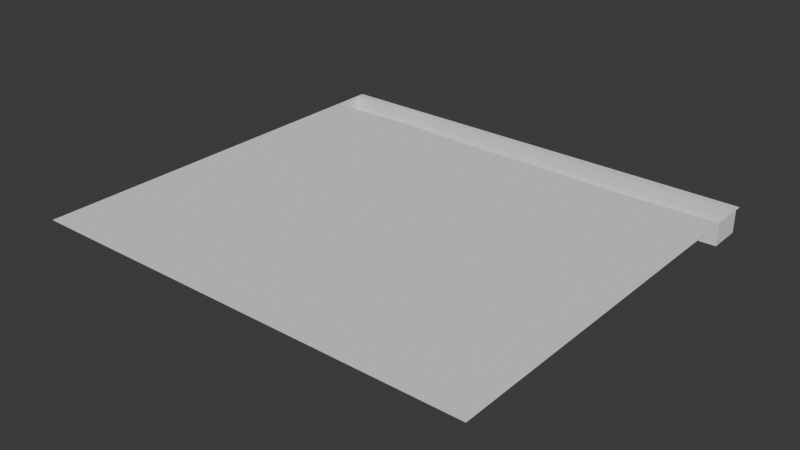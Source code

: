 # Source: untitled.blend  (saved by Blender 4.3.34; exported with 4.5.12 LTS)
import bpy
from mathutils import Matrix  # noqa: F401  (used for matrix-valued properties, if any)

bpy.ops.wm.read_factory_settings(use_empty=True)
scene = bpy.context.scene
scene.name = 'Scene'

# ---- world
world_world = bpy.data.worlds.new('World'); scene.world = world_world
world_world.use_nodes = True; world_world.node_tree.nodes.clear()
_N = world_world.node_tree.nodes; _L = world_world.node_tree.links
n0 = _N.new('ShaderNodeOutputWorld'); n0.name = 'World Output'; n0.location = (300, 300)
n1 = _N.new('ShaderNodeBackground'); n1.name = 'Background'; n1.location = (10, 300)
n1.inputs[0].default_value = (0.05088, 0.05088, 0.05088, 1.0)
_L.new(n1.outputs[0], n0.inputs[0])
n0.is_active_output = True
world_world.color = (0.05088, 0.05088, 0.05088)
world_world.sun_shadow_jitter_overblur = 0.0

# ---- meshes
me_plane = bpy.data.meshes.new('Plane')
me_plane.from_pydata([(-23.41, -32.39, 0.0), (23.41, -32.39, 0.0), (-23.41, 10.04, 0.0), (23.41, 10.04, 0.0), (-23.41, 9.284, 0.0), (23.41, 9.284, 0.0), (-23.41, 5.788, 0.0), (23.41, 5.788, 0.0), (23.41, 5.788, -2.359), (23.41, 9.284, -2.359), (-23.41, 9.284, -2.359), (-23.41, 5.788, -2.359), (2.579, -32.39, 0.0), (2.579, 10.04, 0.0), (2.579, 9.284, 0.0), (2.579, 5.788, 0.0), (2.579, 9.284, -2.359), (2.579, 5.788, -2.359), (-2.608, 10.04, 0.0), (-2.608, 9.284, 0.0), (-2.608, 5.788, 0.0), (-2.608, 9.284, -2.359), (-2.608, 5.788, -2.359), (-2.608, -32.39, 0.0), (-13.01, 10.04, 0.0), (-13.01, 9.666, 0.0), (-13.01, 6.171, 0.0), (-13.01, 9.666, -2.359), (-13.01, 6.171, -2.359), (-13.01, -32.39, 0.0), (12.99, -32.39, 0.0), (12.99, 10.04, 0.0), (12.99, 9.044, 0.0), (12.99, 5.548, 0.0), (12.99, 9.044, -2.359), (12.99, 5.548, -2.359)], [], [(32, 5, 3, 31), (7, 5, 9, 8), (30, 1, 7, 33), (35, 8, 9, 34), (25, 4, 10, 27), (33, 7, 8, 35), (4, 6, 11, 10), (20, 15, 17, 22), (32, 14, 16, 34), (22, 17, 16, 21), (23, 12, 15, 20), (19, 14, 13, 18), (25, 19, 18, 24), (29, 23, 20, 26), (28, 22, 21, 27), (26, 20, 22, 28), (14, 19, 21, 16), (6, 26, 28, 11), (11, 28, 27, 10), (0, 29, 26, 6), (4, 25, 24, 2), (19, 25, 27, 21), (5, 32, 34, 9), (15, 33, 35, 17), (17, 35, 34, 16), (12, 30, 33, 15), (14, 32, 31, 13)])
_uv = me_plane.uv_layers.new(name='UVMap')
_uv.uv.foreach_set('vector', [0.7775, 0.9496, 1.0, 0.9496, 1.0, 1.0, 0.7775, 1.0, 0.0, 0.0, 0.0, 0.0, 0.0, 0.0, 0.0, 0.0, 0.7775, 0.0, 1.0, 0.0, 1.0, 0.8634, 0.7775, 0.8634, 0.7775, 0.8634, 1.0, 0.8634, 1.0, 0.9496, 0.7775, 0.9496, 0.2236, 0.9496, 0.0, 0.9496, 0.0, 0.9496, 0.2236, 0.9496, 0.7775, 0.8634, 1.0, 0.8634, 1.0, 0.8634, 0.7775, 0.8634, 0.0, 0.0, 0.0, 0.0, 0.0, 0.0, 0.0, 0.0, 0.4472, 0.8634, 0.5551, 0.8634, 0.5551, 0.8634, 0.4472, 0.8634, 0.7775, 0.9496, 0.5551, 0.9496, 0.5551, 0.9496, 0.7775, 0.9496, 0.4472, 0.8634, 0.5551, 0.8634, 0.5551, 0.9496, 0.4472, 0.9496, 0.4472, 0.0, 0.5551, 0.0, 0.5551, 0.8634, 0.4472, 0.8634, 0.4472, 0.9496, 0.5551, 0.9496, 0.5551, 1.0, 0.4472, 1.0, 0.2236, 0.9496, 0.4472, 0.9496, 0.4472, 1.0, 0.2236, 1.0, 0.2236, 0.0, 0.4472, 0.0, 0.4472, 0.8634, 0.2236, 0.8634, 0.2236, 0.8634, 0.4472, 0.8634, 0.4472, 0.9496, 0.2236, 0.9496, 0.2236, 0.8634, 0.4472, 0.8634, 0.4472, 0.8634, 0.2236, 0.8634, 0.5551, 0.9496, 0.4472, 0.9496, 0.4472, 0.9496, 0.5551, 0.9496, 0.0, 0.8634, 0.2236, 0.8634, 0.2236, 0.8634, 0.0, 0.8634, 0.0, 0.8634, 0.2236, 0.8634, 0.2236, 0.9496, 0.0, 0.9496, 0.0, 0.0, 0.2236, 0.0, 0.2236, 0.8634, 0.0, 0.8634, 0.0, 0.9496, 0.2236, 0.9496, 0.2236, 1.0, 0.0, 1.0, 0.4472, 0.9496, 0.2236, 0.9496, 0.2236, 0.9496, 0.4472, 0.9496, 1.0, 0.9496, 0.7775, 0.9496, 0.7775, 0.9496, 1.0, 0.9496, 0.5551, 0.8634, 0.7775, 0.8634, 0.7775, 0.8634, 0.5551, 0.8634, 0.5551, 0.8634, 0.7775, 0.8634, 0.7775, 0.9496, 0.5551, 0.9496, 0.5551, 0.0, 0.7775, 0.0, 0.7775, 0.8634, 0.5551, 0.8634, 0.5551, 0.9496, 0.7775, 0.9496, 0.7775, 1.0, 0.5551, 1.0])
me_plane.update()

# ---- objects
ob_plane = bpy.data.objects.new('Plane', me_plane)

# ---- transforms, parenting, visibility, modifiers, constraints
ob_plane.location = (0.0, 0.0, 0.0)

# ---- collection membership
scene.collection.objects.link(ob_plane)

# ---- scene / render settings (as saved in the file)
scene.frame_start = 1; scene.frame_end = 250; scene.frame_set(1)
scene.render.engine = 'BLENDER_EEVEE_NEXT'
bpy.context.view_layer.update()

# ---- added for rendering (the .blend has no active camera and no usable light): camera, sun
cam_auto = bpy.data.cameras.new('AutoCamera')
cam_auto.lens = 50.0
cam_auto.sensor_width = 36.0
cam_auto.clip_end = 1026.64
ob_auto_camera = bpy.data.objects.new('AutoCamera', cam_auto)
scene.collection.objects.link(ob_auto_camera)
ob_auto_camera.location = (58.4984, -81.3756, 45.6191)
ob_auto_camera.rotation_euler = (1.09748, -7.21219e-08, 0.694738)
scene.camera = ob_auto_camera
light_auto_sun = bpy.data.lights.new('AutoSun', 'SUN')
light_auto_sun.energy = 3.0
light_auto_sun.angle = 0.0523599
ob_auto_sun = bpy.data.objects.new('AutoSun', light_auto_sun)
scene.collection.objects.link(ob_auto_sun)
ob_auto_sun.rotation_euler = (0.872665, 0.174533, 0.523599)
bpy.context.view_layer.update()
